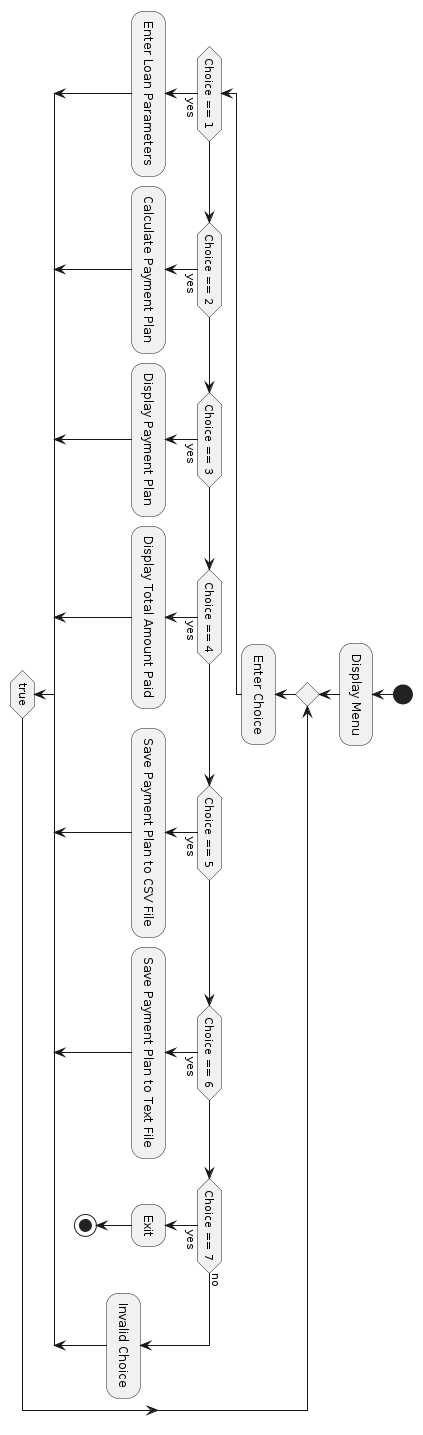

The diagram above was rendered by PlantUML. Its source (embedded in the PNG):
@startuml
start
:Display Menu;
repeat
    :Enter Choice;
    if (Choice == 1) then (yes)
        :Enter Loan Parameters;
    elseif (Choice == 2) then (yes)
        :Calculate Payment Plan;
    elseif (Choice == 3) then (yes)
        :Display Payment Plan;
    elseif (Choice == 4) then (yes)
        :Display Total Amount Paid;
    elseif (Choice == 5) then (yes)
        :Save Payment Plan to CSV File;
    elseif (Choice == 6) then (yes)
        :Save Payment Plan to Text File;
    elseif (Choice == 7) then (yes)
        :Exit;
        stop
    else (no)
        :Invalid Choice;
    endif
repeat while (true)
@enduml